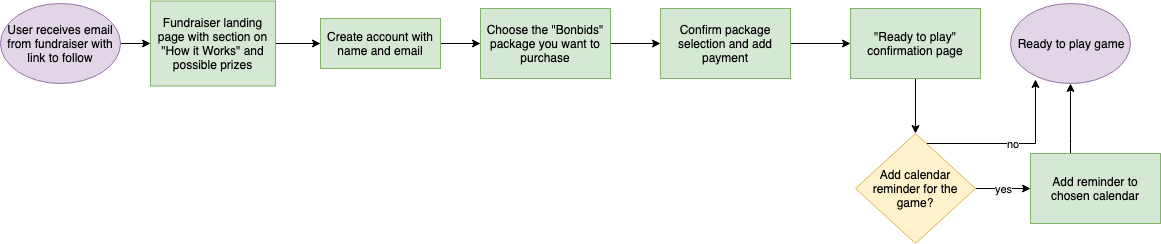

The diagram above was exported from draw.io. Its source (the exported page's mxGraphModel, read from the mxfile embedded in the PNG):
<mxGraphModel dx="648" dy="492" grid="1" gridSize="10" guides="1" tooltips="1" connect="1" arrows="1" fold="1" page="1" pageScale="1" pageWidth="1500" pageHeight="5000" math="0" shadow="0">
  <root>
    <mxCell id="0" />
    <mxCell id="1" parent="0" />
    <mxCell id="N7okgyzZ2Gu8Z5uUW2bw-1" value="" style="edgeStyle=orthogonalEdgeStyle;rounded=0;orthogonalLoop=1;jettySize=auto;html=1;" edge="1" parent="1" source="N7okgyzZ2Gu8Z5uUW2bw-2" target="N7okgyzZ2Gu8Z5uUW2bw-6">
      <mxGeometry relative="1" as="geometry" />
    </mxCell>
    <mxCell id="N7okgyzZ2Gu8Z5uUW2bw-2" value="User receives email from fundraiser with link to follow" style="ellipse;whiteSpace=wrap;html=1;fillColor=#e1d5e7;strokeColor=#9673a6;" vertex="1" parent="1">
      <mxGeometry x="160" y="160" width="120" height="80" as="geometry" />
    </mxCell>
    <mxCell id="N7okgyzZ2Gu8Z5uUW2bw-3" style="edgeStyle=orthogonalEdgeStyle;rounded=0;orthogonalLoop=1;jettySize=auto;html=1;exitX=1;exitY=0.5;exitDx=0;exitDy=0;entryX=0;entryY=0.5;entryDx=0;entryDy=0;" edge="1" parent="1" source="N7okgyzZ2Gu8Z5uUW2bw-6">
      <mxGeometry relative="1" as="geometry">
        <mxPoint x="480" y="200" as="targetPoint" />
      </mxGeometry>
    </mxCell>
    <mxCell id="N7okgyzZ2Gu8Z5uUW2bw-6" value="Fundraiser landing page with section on &quot;How it Works&quot; and possible prizes" style="rounded=0;whiteSpace=wrap;html=1;fillColor=#d5e8d4;strokeColor=#82b366;" vertex="1" parent="1">
      <mxGeometry x="310" y="157.5" width="125" height="85" as="geometry" />
    </mxCell>
    <mxCell id="N7okgyzZ2Gu8Z5uUW2bw-7" value="" style="edgeStyle=orthogonalEdgeStyle;rounded=0;orthogonalLoop=1;jettySize=auto;html=1;" edge="1" parent="1" source="N7okgyzZ2Gu8Z5uUW2bw-8">
      <mxGeometry relative="1" as="geometry">
        <mxPoint x="820" y="200" as="targetPoint" />
      </mxGeometry>
    </mxCell>
    <mxCell id="N7okgyzZ2Gu8Z5uUW2bw-8" value="Choose the &quot;Bonbids&quot; package you want to purchase" style="rounded=0;whiteSpace=wrap;html=1;fillColor=#d5e8d4;strokeColor=#82b366;" vertex="1" parent="1">
      <mxGeometry x="640" y="165" width="130" height="70" as="geometry" />
    </mxCell>
    <mxCell id="N7okgyzZ2Gu8Z5uUW2bw-28" value="" style="edgeStyle=orthogonalEdgeStyle;rounded=0;orthogonalLoop=1;jettySize=auto;html=1;" edge="1" parent="1" source="N7okgyzZ2Gu8Z5uUW2bw-10" target="N7okgyzZ2Gu8Z5uUW2bw-8">
      <mxGeometry relative="1" as="geometry" />
    </mxCell>
    <mxCell id="N7okgyzZ2Gu8Z5uUW2bw-10" value="Create account with name and email" style="rounded=0;whiteSpace=wrap;html=1;fillColor=#d5e8d4;strokeColor=#82b366;" vertex="1" parent="1">
      <mxGeometry x="480" y="175" width="120" height="50" as="geometry" />
    </mxCell>
    <mxCell id="N7okgyzZ2Gu8Z5uUW2bw-11" value="" style="edgeStyle=orthogonalEdgeStyle;rounded=0;orthogonalLoop=1;jettySize=auto;html=1;" edge="1" parent="1" source="N7okgyzZ2Gu8Z5uUW2bw-13">
      <mxGeometry relative="1" as="geometry">
        <mxPoint x="533" y="249.52380952380952" as="targetPoint" />
      </mxGeometry>
    </mxCell>
    <mxCell id="N7okgyzZ2Gu8Z5uUW2bw-14" value="" style="edgeStyle=orthogonalEdgeStyle;rounded=0;orthogonalLoop=1;jettySize=auto;html=1;" edge="1" parent="1" source="N7okgyzZ2Gu8Z5uUW2bw-16">
      <mxGeometry relative="1" as="geometry">
        <mxPoint x="533" y="150.47619047619048" as="targetPoint" />
      </mxGeometry>
    </mxCell>
    <mxCell id="N7okgyzZ2Gu8Z5uUW2bw-27" value="Ready to play game" style="ellipse;whiteSpace=wrap;html=1;fillColor=#e1d5e7;strokeColor=#9673a6;" vertex="1" parent="1">
      <mxGeometry x="1170" y="160" width="120" height="80" as="geometry" />
    </mxCell>
    <mxCell id="N7okgyzZ2Gu8Z5uUW2bw-31" value="" style="edgeStyle=orthogonalEdgeStyle;rounded=0;orthogonalLoop=1;jettySize=auto;html=1;" edge="1" parent="1" source="N7okgyzZ2Gu8Z5uUW2bw-29">
      <mxGeometry relative="1" as="geometry">
        <mxPoint x="1010" y="200" as="targetPoint" />
      </mxGeometry>
    </mxCell>
    <mxCell id="N7okgyzZ2Gu8Z5uUW2bw-29" value="Confirm package selection and add payment" style="rounded=0;whiteSpace=wrap;html=1;fillColor=#d5e8d4;strokeColor=#82b366;" vertex="1" parent="1">
      <mxGeometry x="820" y="165" width="130" height="70" as="geometry" />
    </mxCell>
    <mxCell id="N7okgyzZ2Gu8Z5uUW2bw-37" value="yes" style="edgeStyle=orthogonalEdgeStyle;rounded=0;orthogonalLoop=1;jettySize=auto;html=1;" edge="1" parent="1" source="N7okgyzZ2Gu8Z5uUW2bw-32">
      <mxGeometry relative="1" as="geometry">
        <mxPoint x="1190" y="345" as="targetPoint" />
      </mxGeometry>
    </mxCell>
    <mxCell id="N7okgyzZ2Gu8Z5uUW2bw-41" value="no" style="edgeStyle=orthogonalEdgeStyle;rounded=0;orthogonalLoop=1;jettySize=auto;html=1;entryX=0.208;entryY=0.956;entryDx=0;entryDy=0;entryPerimeter=0;" edge="1" parent="1" source="N7okgyzZ2Gu8Z5uUW2bw-32" target="N7okgyzZ2Gu8Z5uUW2bw-27">
      <mxGeometry relative="1" as="geometry">
        <Array as="points">
          <mxPoint x="1195" y="300" />
        </Array>
      </mxGeometry>
    </mxCell>
    <mxCell id="N7okgyzZ2Gu8Z5uUW2bw-32" value="Add calendar reminder for the game?" style="rhombus;whiteSpace=wrap;html=1;fillColor=#fff2cc;strokeColor=#d6b656;" vertex="1" parent="1">
      <mxGeometry x="1015" y="290" width="120" height="110" as="geometry" />
    </mxCell>
    <mxCell id="N7okgyzZ2Gu8Z5uUW2bw-34" value="" style="edgeStyle=orthogonalEdgeStyle;rounded=0;orthogonalLoop=1;jettySize=auto;html=1;" edge="1" parent="1" source="N7okgyzZ2Gu8Z5uUW2bw-33" target="N7okgyzZ2Gu8Z5uUW2bw-32">
      <mxGeometry relative="1" as="geometry" />
    </mxCell>
    <mxCell id="N7okgyzZ2Gu8Z5uUW2bw-33" value="&quot;Ready to play&quot; confirmation page" style="rounded=0;whiteSpace=wrap;html=1;fillColor=#d5e8d4;strokeColor=#82b366;" vertex="1" parent="1">
      <mxGeometry x="1010" y="165" width="130" height="70" as="geometry" />
    </mxCell>
    <mxCell id="N7okgyzZ2Gu8Z5uUW2bw-40" value="" style="edgeStyle=orthogonalEdgeStyle;rounded=0;orthogonalLoop=1;jettySize=auto;html=1;" edge="1" parent="1" source="N7okgyzZ2Gu8Z5uUW2bw-38" target="N7okgyzZ2Gu8Z5uUW2bw-27">
      <mxGeometry relative="1" as="geometry">
        <Array as="points">
          <mxPoint x="1230" y="300" />
          <mxPoint x="1230" y="300" />
        </Array>
      </mxGeometry>
    </mxCell>
    <mxCell id="N7okgyzZ2Gu8Z5uUW2bw-38" value="Add reminder to chosen calendar" style="rounded=0;whiteSpace=wrap;html=1;fillColor=#d5e8d4;strokeColor=#82b366;" vertex="1" parent="1">
      <mxGeometry x="1190" y="310" width="130" height="70" as="geometry" />
    </mxCell>
  </root>
</mxGraphModel>